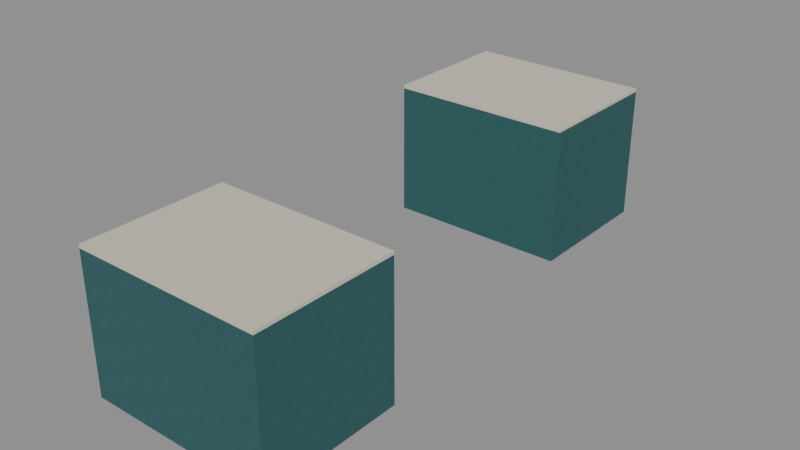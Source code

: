 # Source: StarAtlasEightHabitatFittings.blend  (saved by Blender 4.3.34; exported with 4.5.12 LTS)
import bpy
from mathutils import Matrix  # noqa: F401  (used for matrix-valued properties, if any)

bpy.ops.wm.read_factory_settings(use_empty=True)
scene = bpy.context.scene
scene.name = 'Scene'

# ---- images (referenced by path relative to the original .blend; pixels are not part of the script)
import os
ASSET_DIR = os.environ.get("B2B_ASSET_DIR", "")  # directory of the original .blend (textures are referenced by path, not embedded)
HERE = os.path.dirname(os.path.abspath(__file__))  # packed textures are extracted next to this script under _unpacked/

def load_image(name, relpath, width, height, colorspace="sRGB"):
    """Load a texture the original file referenced (path relative to the .blend, or extracted next to this script)."""
    p = next((c for c in (os.path.join(HERE, relpath), os.path.join(ASSET_DIR, relpath)) if relpath and os.path.exists(c)), "")
    if p:
        img = bpy.data.images.load(p, check_existing=True)
        img.name = name
    else:  # same state as the original file: an image datablock whose file is absent (Cycles renders it pink)
        img = bpy.data.images.new(name, width, height)
        img.source = "FILE"
        img.filepath = "//" + (relpath or name)
    img.colorspace_settings.name = colorspace
    return img
img_ast_aqu_007_teal_weave_png = load_image('AST-AQU-007_teal_weave.png', '_unpacked/AST-AQU-007_teal_weave.5455376a.png', 256, 256, 'sRGB')
img_ast_aqu_001_ivory_enamel_png = load_image('AST-AQU-001_ivory_enamel.png', '_unpacked/AST-AQU-001_ivory_enamel.6871abcc.png', 256, 256, 'sRGB')
img_ast_aqu_012_warm_walnut_png = load_image('AST-AQU-012_warm_walnut.png', '_unpacked/AST-AQU-012_warm_walnut.6751f03b.png', 256, 256, 'sRGB')

# ---- materials (node trees are filled in below, after node groups)
mat_eighthabitat_teal_weave = bpy.data.materials.new('EightHabitat_teal_weave')
mat_eighthabitat_teal_weave.diffuse_color = (0.09, 0.25, 0.23, 1.0)
mat_eighthabitat_ivory_enamel = bpy.data.materials.new('EightHabitat_ivory_enamel')
mat_eighthabitat_ivory_enamel.diffuse_color = (0.78, 0.73, 0.63, 1.0)
mat_eighthabitat_warm_walnut = bpy.data.materials.new('EightHabitat_warm_walnut')
mat_eighthabitat_warm_walnut.diffuse_color = (0.25, 0.12, 0.065, 1.0)

# ---- material node trees
mat_eighthabitat_teal_weave.use_nodes = True; mat_eighthabitat_teal_weave.node_tree.nodes.clear()
_N = mat_eighthabitat_teal_weave.node_tree.nodes; _L = mat_eighthabitat_teal_weave.node_tree.links
n0 = _N.new('ShaderNodeBsdfPrincipled'); n0.name = 'Principled BSDF'; n0.location = (10, 300)
n0.inputs[2].default_value = 0.75
n1 = _N.new('ShaderNodeOutputMaterial'); n1.name = 'Material Output'; n1.location = (300, 300)
n2 = _N.new('ShaderNodeTexImage'); n2.name = 'Image Texture'; n2.location = (0, 0)
n2.image = img_ast_aqu_007_teal_weave_png
n2.interpolation = 'Closest'
_L.new(n0.outputs[0], n1.inputs[0])
_L.new(n2.outputs[0], n0.inputs[0])
n1.is_active_output = True
mat_eighthabitat_ivory_enamel.use_nodes = True; mat_eighthabitat_ivory_enamel.node_tree.nodes.clear()
_N = mat_eighthabitat_ivory_enamel.node_tree.nodes; _L = mat_eighthabitat_ivory_enamel.node_tree.links
n0 = _N.new('ShaderNodeBsdfPrincipled'); n0.name = 'Principled BSDF'; n0.location = (10, 300)
n0.inputs[2].default_value = 0.75
n1 = _N.new('ShaderNodeOutputMaterial'); n1.name = 'Material Output'; n1.location = (300, 300)
n2 = _N.new('ShaderNodeTexImage'); n2.name = 'Image Texture'; n2.location = (0, 0)
n2.image = img_ast_aqu_001_ivory_enamel_png
n2.interpolation = 'Closest'
_L.new(n0.outputs[0], n1.inputs[0])
_L.new(n2.outputs[0], n0.inputs[0])
n1.is_active_output = True
mat_eighthabitat_warm_walnut.use_nodes = True; mat_eighthabitat_warm_walnut.node_tree.nodes.clear()
_N = mat_eighthabitat_warm_walnut.node_tree.nodes; _L = mat_eighthabitat_warm_walnut.node_tree.links
n0 = _N.new('ShaderNodeBsdfPrincipled'); n0.name = 'Principled BSDF'; n0.location = (10, 300)
n0.inputs[2].default_value = 0.75
n1 = _N.new('ShaderNodeOutputMaterial'); n1.name = 'Material Output'; n1.location = (300, 300)
n2 = _N.new('ShaderNodeTexImage'); n2.name = 'Image Texture'; n2.location = (0, 0)
n2.image = img_ast_aqu_012_warm_walnut_png
n2.interpolation = 'Closest'
_L.new(n0.outputs[0], n1.inputs[0])
_L.new(n2.outputs[0], n0.inputs[0])
n1.is_active_output = True

# ---- meshes
me_sa413_cocoon_leftliner = bpy.data.meshes.new('SA413_Cocoon_LeftLiner')
me_sa413_cocoon_leftliner.from_pydata([(-74.49, 41.87, 93.0), (-74.49, 41.93, 93.0), (-74.49, 41.87, 95.44), (-74.49, 41.93, 95.44), (-71.13, 41.87, 93.0), (-71.13, 41.93, 93.0), (-71.13, 41.87, 95.44), (-71.13, 41.93, 95.44)], [], [(0, 2, 3, 1), (4, 5, 7, 6), (0, 1, 5, 4), (2, 6, 7, 3), (0, 4, 6, 2), (1, 3, 7, 5)])
_uv = me_sa413_cocoon_leftliner.uv_layers.new(name='MetreScaled')
_uv.uv.foreach_set('vector', [-41.87, 93.0, -41.87, 95.44, -41.93, 95.44, -41.93, 93.0, 41.87, 93.0, 41.93, 93.0, 41.93, 95.44, 41.87, 95.44, -74.49, -41.87, -74.49, -41.93, -71.13, -41.93, -71.13, -41.87, -74.49, 41.87, -71.13, 41.87, -71.13, 41.93, -74.49, 41.93, -74.49, 93.0, -71.13, 93.0, -71.13, 95.44, -74.49, 95.44, 74.49, 93.0, 74.49, 95.44, 71.13, 95.44, 71.13, 93.0])
me_sa413_cocoon_leftliner.materials.append(mat_eighthabitat_teal_weave)
me_sa413_cocoon_leftliner.update()
me_sa413_cocoon_rightliner = bpy.data.meshes.new('SA413_Cocoon_RightLiner')
me_sa413_cocoon_rightliner.from_pydata([(-74.49, 44.37, 93.0), (-74.49, 44.43, 93.0), (-74.49, 44.37, 95.44), (-74.49, 44.43, 95.44), (-71.13, 44.37, 93.0), (-71.13, 44.43, 93.0), (-71.13, 44.37, 95.44), (-71.13, 44.43, 95.44)], [], [(0, 2, 3, 1), (4, 5, 7, 6), (0, 1, 5, 4), (2, 6, 7, 3), (0, 4, 6, 2), (1, 3, 7, 5)])
_uv = me_sa413_cocoon_rightliner.uv_layers.new(name='MetreScaled')
_uv.uv.foreach_set('vector', [-44.37, 93.0, -44.37, 95.44, -44.43, 95.44, -44.43, 93.0, 44.37, 93.0, 44.43, 93.0, 44.43, 95.44, 44.37, 95.44, -74.49, -44.37, -74.49, -44.43, -71.13, -44.43, -71.13, -44.37, -74.49, 44.37, -71.13, 44.37, -71.13, 44.43, -74.49, 44.43, -74.49, 93.0, -71.13, 93.0, -71.13, 95.44, -74.49, 95.44, 74.49, 93.0, 74.49, 95.44, 71.13, 95.44, 71.13, 93.0])
me_sa413_cocoon_rightliner.materials.append(mat_eighthabitat_teal_weave)
me_sa413_cocoon_rightliner.update()
me_sa413_cocoon_rearliner = bpy.data.meshes.new('SA413_Cocoon_RearLiner')
me_sa413_cocoon_rearliner.from_pydata([(-71.19, 41.93, 93.0), (-71.19, 44.37, 93.0), (-71.19, 41.93, 95.44), (-71.19, 44.37, 95.44), (-71.13, 41.93, 93.0), (-71.13, 44.37, 93.0), (-71.13, 41.93, 95.44), (-71.13, 44.37, 95.44)], [], [(0, 2, 3, 1), (4, 5, 7, 6), (0, 1, 5, 4), (2, 6, 7, 3), (0, 4, 6, 2), (1, 3, 7, 5)])
_uv = me_sa413_cocoon_rearliner.uv_layers.new(name='MetreScaled')
_uv.uv.foreach_set('vector', [-41.93, 93.0, -41.93, 95.44, -44.37, 95.44, -44.37, 93.0, 41.93, 93.0, 44.37, 93.0, 44.37, 95.44, 41.93, 95.44, -71.19, -41.93, -71.19, -44.37, -71.13, -44.37, -71.13, -41.93, -71.19, 41.93, -71.13, 41.93, -71.13, 44.37, -71.19, 44.37, -71.19, 93.0, -71.13, 93.0, -71.13, 95.44, -71.19, 95.44, 71.19, 93.0, 71.19, 95.44, 71.13, 95.44, 71.13, 93.0])
me_sa413_cocoon_rearliner.materials.append(mat_eighthabitat_teal_weave)
me_sa413_cocoon_rearliner.update()
me_sa413_cocoon_roof = bpy.data.meshes.new('SA413_Cocoon_Roof')
me_sa413_cocoon_roof.from_pydata([(-74.49, 41.87, 95.44), (-74.49, 44.43, 95.44), (-74.49, 41.87, 95.5), (-74.49, 44.43, 95.5), (-71.13, 41.87, 95.44), (-71.13, 44.43, 95.44), (-71.13, 41.87, 95.5), (-71.13, 44.43, 95.5)], [], [(0, 2, 3, 1), (4, 5, 7, 6), (0, 1, 5, 4), (2, 6, 7, 3), (0, 4, 6, 2), (1, 3, 7, 5)])
_uv = me_sa413_cocoon_roof.uv_layers.new(name='MetreScaled')
_uv.uv.foreach_set('vector', [-41.87, 95.44, -41.87, 95.5, -44.43, 95.5, -44.43, 95.44, 41.87, 95.44, 44.43, 95.44, 44.43, 95.5, 41.87, 95.5, -74.49, -41.87, -74.49, -44.43, -71.13, -44.43, -71.13, -41.87, -74.49, 41.87, -71.13, 41.87, -71.13, 44.43, -74.49, 44.43, -74.49, 95.44, -71.13, 95.44, -71.13, 95.5, -74.49, 95.5, 74.49, 95.44, 74.49, 95.5, 71.13, 95.5, 71.13, 95.44])
me_sa413_cocoon_roof.materials.append(mat_eighthabitat_ivory_enamel)
me_sa413_cocoon_roof.update()
me_sa413_cocoon_frontleftjamb = bpy.data.meshes.new('SA413_Cocoon_FrontLeftJamb')
me_sa413_cocoon_frontleftjamb.from_pydata([(-74.49, 41.93, 93.0), (-74.49, 42.56, 93.0), (-74.49, 41.93, 95.44), (-74.49, 42.56, 95.44), (-74.43, 41.93, 93.0), (-74.43, 42.56, 93.0), (-74.43, 41.93, 95.44), (-74.43, 42.56, 95.44)], [], [(0, 2, 3, 1), (4, 5, 7, 6), (0, 1, 5, 4), (2, 6, 7, 3), (0, 4, 6, 2), (1, 3, 7, 5)])
_uv = me_sa413_cocoon_frontleftjamb.uv_layers.new(name='MetreScaled')
_uv.uv.foreach_set('vector', [-41.93, 93.0, -41.93, 95.44, -42.56, 95.44, -42.56, 93.0, 41.93, 93.0, 42.56, 93.0, 42.56, 95.44, 41.93, 95.44, -74.49, -41.93, -74.49, -42.56, -74.43, -42.56, -74.43, -41.93, -74.49, 41.93, -74.43, 41.93, -74.43, 42.56, -74.49, 42.56, -74.49, 93.0, -74.43, 93.0, -74.43, 95.44, -74.49, 95.44, 74.49, 93.0, 74.49, 95.44, 74.43, 95.44, 74.43, 93.0])
me_sa413_cocoon_frontleftjamb.materials.append(mat_eighthabitat_warm_walnut)
me_sa413_cocoon_frontleftjamb.update()
me_sa413_cocoon_frontrightjamb = bpy.data.meshes.new('SA413_Cocoon_FrontRightJamb')
me_sa413_cocoon_frontrightjamb.from_pydata([(-74.49, 43.74, 93.0), (-74.49, 44.37, 93.0), (-74.49, 43.74, 95.44), (-74.49, 44.37, 95.44), (-74.43, 43.74, 93.0), (-74.43, 44.37, 93.0), (-74.43, 43.74, 95.44), (-74.43, 44.37, 95.44)], [], [(0, 2, 3, 1), (4, 5, 7, 6), (0, 1, 5, 4), (2, 6, 7, 3), (0, 4, 6, 2), (1, 3, 7, 5)])
_uv = me_sa413_cocoon_frontrightjamb.uv_layers.new(name='MetreScaled')
_uv.uv.foreach_set('vector', [-43.74, 93.0, -43.74, 95.44, -44.37, 95.44, -44.37, 93.0, 43.74, 93.0, 44.37, 93.0, 44.37, 95.44, 43.74, 95.44, -74.49, -43.74, -74.49, -44.37, -74.43, -44.37, -74.43, -43.74, -74.49, 43.74, -74.43, 43.74, -74.43, 44.37, -74.49, 44.37, -74.49, 93.0, -74.43, 93.0, -74.43, 95.44, -74.49, 95.44, 74.49, 93.0, 74.49, 95.44, 74.43, 95.44, 74.43, 93.0])
me_sa413_cocoon_frontrightjamb.materials.append(mat_eighthabitat_warm_walnut)
me_sa413_cocoon_frontrightjamb.update()
me_sa413_cocoon_doorheader = bpy.data.meshes.new('SA413_Cocoon_DoorHeader')
me_sa413_cocoon_doorheader.from_pydata([(-74.49, 42.56, 95.23), (-74.49, 43.74, 95.23), (-74.49, 42.56, 95.44), (-74.49, 43.74, 95.44), (-74.43, 42.56, 95.23), (-74.43, 43.74, 95.23), (-74.43, 42.56, 95.44), (-74.43, 43.74, 95.44)], [], [(0, 2, 3, 1), (4, 5, 7, 6), (0, 1, 5, 4), (2, 6, 7, 3), (0, 4, 6, 2), (1, 3, 7, 5)])
_uv = me_sa413_cocoon_doorheader.uv_layers.new(name='MetreScaled')
_uv.uv.foreach_set('vector', [-42.56, 95.23, -42.56, 95.44, -43.74, 95.44, -43.74, 95.23, 42.56, 95.23, 43.74, 95.23, 43.74, 95.44, 42.56, 95.44, -74.49, -42.56, -74.49, -43.74, -74.43, -43.74, -74.43, -42.56, -74.49, 42.56, -74.43, 42.56, -74.43, 43.74, -74.49, 43.74, -74.49, 95.23, -74.43, 95.23, -74.43, 95.44, -74.49, 95.44, 74.49, 95.23, 74.49, 95.44, 74.43, 95.44, 74.43, 95.23])
me_sa413_cocoon_doorheader.materials.append(mat_eighthabitat_warm_walnut)
me_sa413_cocoon_doorheader.update()
me_sa437_cocoon_leftliner = bpy.data.meshes.new('SA437_Cocoon_LeftLiner')
me_sa437_cocoon_leftliner.from_pydata([(-75.09, 49.42, 93.0), (-75.09, 49.48, 93.0), (-75.09, 49.42, 95.44), (-75.09, 49.48, 95.44), (-71.73, 49.42, 93.0), (-71.73, 49.48, 93.0), (-71.73, 49.42, 95.44), (-71.73, 49.48, 95.44)], [], [(0, 2, 3, 1), (4, 5, 7, 6), (0, 1, 5, 4), (2, 6, 7, 3), (0, 4, 6, 2), (1, 3, 7, 5)])
_uv = me_sa437_cocoon_leftliner.uv_layers.new(name='MetreScaled')
_uv.uv.foreach_set('vector', [-49.42, 93.0, -49.42, 95.44, -49.48, 95.44, -49.48, 93.0, 49.42, 93.0, 49.48, 93.0, 49.48, 95.44, 49.42, 95.44, -75.09, -49.42, -75.09, -49.48, -71.73, -49.48, -71.73, -49.42, -75.09, 49.42, -71.73, 49.42, -71.73, 49.48, -75.09, 49.48, -75.09, 93.0, -71.73, 93.0, -71.73, 95.44, -75.09, 95.44, 75.09, 93.0, 75.09, 95.44, 71.73, 95.44, 71.73, 93.0])
me_sa437_cocoon_leftliner.materials.append(mat_eighthabitat_teal_weave)
me_sa437_cocoon_leftliner.update()
me_sa437_cocoon_rightliner = bpy.data.meshes.new('SA437_Cocoon_RightLiner')
me_sa437_cocoon_rightliner.from_pydata([(-75.09, 51.92, 93.0), (-75.09, 51.98, 93.0), (-75.09, 51.92, 95.44), (-75.09, 51.98, 95.44), (-71.73, 51.92, 93.0), (-71.73, 51.98, 93.0), (-71.73, 51.92, 95.44), (-71.73, 51.98, 95.44)], [], [(0, 2, 3, 1), (4, 5, 7, 6), (0, 1, 5, 4), (2, 6, 7, 3), (0, 4, 6, 2), (1, 3, 7, 5)])
_uv = me_sa437_cocoon_rightliner.uv_layers.new(name='MetreScaled')
_uv.uv.foreach_set('vector', [-51.92, 93.0, -51.92, 95.44, -51.98, 95.44, -51.98, 93.0, 51.92, 93.0, 51.98, 93.0, 51.98, 95.44, 51.92, 95.44, -75.09, -51.92, -75.09, -51.98, -71.73, -51.98, -71.73, -51.92, -75.09, 51.92, -71.73, 51.92, -71.73, 51.98, -75.09, 51.98, -75.09, 93.0, -71.73, 93.0, -71.73, 95.44, -75.09, 95.44, 75.09, 93.0, 75.09, 95.44, 71.73, 95.44, 71.73, 93.0])
me_sa437_cocoon_rightliner.materials.append(mat_eighthabitat_teal_weave)
me_sa437_cocoon_rightliner.update()
me_sa437_cocoon_rearliner = bpy.data.meshes.new('SA437_Cocoon_RearLiner')
me_sa437_cocoon_rearliner.from_pydata([(-71.79, 49.48, 93.0), (-71.79, 51.92, 93.0), (-71.79, 49.48, 95.44), (-71.79, 51.92, 95.44), (-71.73, 49.48, 93.0), (-71.73, 51.92, 93.0), (-71.73, 49.48, 95.44), (-71.73, 51.92, 95.44)], [], [(0, 2, 3, 1), (4, 5, 7, 6), (0, 1, 5, 4), (2, 6, 7, 3), (0, 4, 6, 2), (1, 3, 7, 5)])
_uv = me_sa437_cocoon_rearliner.uv_layers.new(name='MetreScaled')
_uv.uv.foreach_set('vector', [-49.48, 93.0, -49.48, 95.44, -51.92, 95.44, -51.92, 93.0, 49.48, 93.0, 51.92, 93.0, 51.92, 95.44, 49.48, 95.44, -71.79, -49.48, -71.79, -51.92, -71.73, -51.92, -71.73, -49.48, -71.79, 49.48, -71.73, 49.48, -71.73, 51.92, -71.79, 51.92, -71.79, 93.0, -71.73, 93.0, -71.73, 95.44, -71.79, 95.44, 71.79, 93.0, 71.79, 95.44, 71.73, 95.44, 71.73, 93.0])
me_sa437_cocoon_rearliner.materials.append(mat_eighthabitat_teal_weave)
me_sa437_cocoon_rearliner.update()
me_sa437_cocoon_roof = bpy.data.meshes.new('SA437_Cocoon_Roof')
me_sa437_cocoon_roof.from_pydata([(-75.09, 49.42, 95.44), (-75.09, 51.98, 95.44), (-75.09, 49.42, 95.5), (-75.09, 51.98, 95.5), (-71.73, 49.42, 95.44), (-71.73, 51.98, 95.44), (-71.73, 49.42, 95.5), (-71.73, 51.98, 95.5)], [], [(0, 2, 3, 1), (4, 5, 7, 6), (0, 1, 5, 4), (2, 6, 7, 3), (0, 4, 6, 2), (1, 3, 7, 5)])
_uv = me_sa437_cocoon_roof.uv_layers.new(name='MetreScaled')
_uv.uv.foreach_set('vector', [-49.42, 95.44, -49.42, 95.5, -51.98, 95.5, -51.98, 95.44, 49.42, 95.44, 51.98, 95.44, 51.98, 95.5, 49.42, 95.5, -75.09, -49.42, -75.09, -51.98, -71.73, -51.98, -71.73, -49.42, -75.09, 49.42, -71.73, 49.42, -71.73, 51.98, -75.09, 51.98, -75.09, 95.44, -71.73, 95.44, -71.73, 95.5, -75.09, 95.5, 75.09, 95.44, 75.09, 95.5, 71.73, 95.5, 71.73, 95.44])
me_sa437_cocoon_roof.materials.append(mat_eighthabitat_ivory_enamel)
me_sa437_cocoon_roof.update()
me_sa437_cocoon_frontleftjamb = bpy.data.meshes.new('SA437_Cocoon_FrontLeftJamb')
me_sa437_cocoon_frontleftjamb.from_pydata([(-75.09, 49.48, 93.0), (-75.09, 50.11, 93.0), (-75.09, 49.48, 95.44), (-75.09, 50.11, 95.44), (-75.03, 49.48, 93.0), (-75.03, 50.11, 93.0), (-75.03, 49.48, 95.44), (-75.03, 50.11, 95.44)], [], [(0, 2, 3, 1), (4, 5, 7, 6), (0, 1, 5, 4), (2, 6, 7, 3), (0, 4, 6, 2), (1, 3, 7, 5)])
_uv = me_sa437_cocoon_frontleftjamb.uv_layers.new(name='MetreScaled')
_uv.uv.foreach_set('vector', [-49.48, 93.0, -49.48, 95.44, -50.11, 95.44, -50.11, 93.0, 49.48, 93.0, 50.11, 93.0, 50.11, 95.44, 49.48, 95.44, -75.09, -49.48, -75.09, -50.11, -75.03, -50.11, -75.03, -49.48, -75.09, 49.48, -75.03, 49.48, -75.03, 50.11, -75.09, 50.11, -75.09, 93.0, -75.03, 93.0, -75.03, 95.44, -75.09, 95.44, 75.09, 93.0, 75.09, 95.44, 75.03, 95.44, 75.03, 93.0])
me_sa437_cocoon_frontleftjamb.materials.append(mat_eighthabitat_warm_walnut)
me_sa437_cocoon_frontleftjamb.update()
me_sa437_cocoon_frontrightjamb = bpy.data.meshes.new('SA437_Cocoon_FrontRightJamb')
me_sa437_cocoon_frontrightjamb.from_pydata([(-75.09, 51.29, 93.0), (-75.09, 51.92, 93.0), (-75.09, 51.29, 95.44), (-75.09, 51.92, 95.44), (-75.03, 51.29, 93.0), (-75.03, 51.92, 93.0), (-75.03, 51.29, 95.44), (-75.03, 51.92, 95.44)], [], [(0, 2, 3, 1), (4, 5, 7, 6), (0, 1, 5, 4), (2, 6, 7, 3), (0, 4, 6, 2), (1, 3, 7, 5)])
_uv = me_sa437_cocoon_frontrightjamb.uv_layers.new(name='MetreScaled')
_uv.uv.foreach_set('vector', [-51.29, 93.0, -51.29, 95.44, -51.92, 95.44, -51.92, 93.0, 51.29, 93.0, 51.92, 93.0, 51.92, 95.44, 51.29, 95.44, -75.09, -51.29, -75.09, -51.92, -75.03, -51.92, -75.03, -51.29, -75.09, 51.29, -75.03, 51.29, -75.03, 51.92, -75.09, 51.92, -75.09, 93.0, -75.03, 93.0, -75.03, 95.44, -75.09, 95.44, 75.09, 93.0, 75.09, 95.44, 75.03, 95.44, 75.03, 93.0])
me_sa437_cocoon_frontrightjamb.materials.append(mat_eighthabitat_warm_walnut)
me_sa437_cocoon_frontrightjamb.update()
me_sa437_cocoon_doorheader = bpy.data.meshes.new('SA437_Cocoon_DoorHeader')
me_sa437_cocoon_doorheader.from_pydata([(-75.09, 50.11, 95.23), (-75.09, 51.29, 95.23), (-75.09, 50.11, 95.44), (-75.09, 51.29, 95.44), (-75.03, 50.11, 95.23), (-75.03, 51.29, 95.23), (-75.03, 50.11, 95.44), (-75.03, 51.29, 95.44)], [], [(0, 2, 3, 1), (4, 5, 7, 6), (0, 1, 5, 4), (2, 6, 7, 3), (0, 4, 6, 2), (1, 3, 7, 5)])
_uv = me_sa437_cocoon_doorheader.uv_layers.new(name='MetreScaled')
_uv.uv.foreach_set('vector', [-50.11, 95.23, -50.11, 95.44, -51.29, 95.44, -51.29, 95.23, 50.11, 95.23, 51.29, 95.23, 51.29, 95.44, 50.11, 95.44, -75.09, -50.11, -75.09, -51.29, -75.03, -51.29, -75.03, -50.11, -75.09, 50.11, -75.03, 50.11, -75.03, 51.29, -75.09, 51.29, -75.09, 95.23, -75.03, 95.23, -75.03, 95.44, -75.09, 95.44, 75.09, 95.23, 75.09, 95.44, 75.03, 95.44, 75.03, 95.23])
me_sa437_cocoon_doorheader.materials.append(mat_eighthabitat_warm_walnut)
me_sa437_cocoon_doorheader.update()

# ---- objects
ob_sa413_cocoon_leftliner = bpy.data.objects.new('SA413_Cocoon_LeftLiner', me_sa413_cocoon_leftliner)
ob_sa413_cocoon_rightliner = bpy.data.objects.new('SA413_Cocoon_RightLiner', me_sa413_cocoon_rightliner)
ob_sa413_cocoon_rearliner = bpy.data.objects.new('SA413_Cocoon_RearLiner', me_sa413_cocoon_rearliner)
ob_sa413_cocoon_roof = bpy.data.objects.new('SA413_Cocoon_Roof', me_sa413_cocoon_roof)
ob_sa413_cocoon_frontleftjamb = bpy.data.objects.new('SA413_Cocoon_FrontLeftJamb', me_sa413_cocoon_frontleftjamb)
ob_sa413_cocoon_frontrightjamb = bpy.data.objects.new('SA413_Cocoon_FrontRightJamb', me_sa413_cocoon_frontrightjamb)
ob_sa413_cocoon_doorheader = bpy.data.objects.new('SA413_Cocoon_DoorHeader', me_sa413_cocoon_doorheader)
ob_sa437_cocoon_leftliner = bpy.data.objects.new('SA437_Cocoon_LeftLiner', me_sa437_cocoon_leftliner)
ob_sa437_cocoon_rightliner = bpy.data.objects.new('SA437_Cocoon_RightLiner', me_sa437_cocoon_rightliner)
ob_sa437_cocoon_rearliner = bpy.data.objects.new('SA437_Cocoon_RearLiner', me_sa437_cocoon_rearliner)
ob_sa437_cocoon_roof = bpy.data.objects.new('SA437_Cocoon_Roof', me_sa437_cocoon_roof)
ob_sa437_cocoon_frontleftjamb = bpy.data.objects.new('SA437_Cocoon_FrontLeftJamb', me_sa437_cocoon_frontleftjamb)
ob_sa437_cocoon_frontrightjamb = bpy.data.objects.new('SA437_Cocoon_FrontRightJamb', me_sa437_cocoon_frontrightjamb)
ob_sa437_cocoon_doorheader = bpy.data.objects.new('SA437_Cocoon_DoorHeader', me_sa437_cocoon_doorheader)

# ---- transforms, parenting, visibility, modifiers, constraints
ob_sa413_cocoon_leftliner.location = (0.0, 0.0, 0.0)
ob_sa413_cocoon_rightliner.location = (0.0, 0.0, 0.0)
ob_sa413_cocoon_rearliner.location = (0.0, 0.0, 0.0)
ob_sa413_cocoon_roof.location = (0.0, 0.0, 0.0)
ob_sa413_cocoon_frontleftjamb.location = (0.0, 0.0, 0.0)
ob_sa413_cocoon_frontrightjamb.location = (0.0, 0.0, 0.0)
ob_sa413_cocoon_doorheader.location = (0.0, 0.0, 0.0)
ob_sa437_cocoon_leftliner.location = (0.0, 0.0, 0.0)
ob_sa437_cocoon_rightliner.location = (0.0, 0.0, 0.0)
ob_sa437_cocoon_rearliner.location = (0.0, 0.0, 0.0)
ob_sa437_cocoon_roof.location = (0.0, 0.0, 0.0)
ob_sa437_cocoon_frontleftjamb.location = (0.0, 0.0, 0.0)
ob_sa437_cocoon_frontrightjamb.location = (0.0, 0.0, 0.0)
ob_sa437_cocoon_doorheader.location = (0.0, 0.0, 0.0)

# ---- collection membership
scene.collection.objects.link(ob_sa413_cocoon_leftliner)
scene.collection.objects.link(ob_sa413_cocoon_rightliner)
scene.collection.objects.link(ob_sa413_cocoon_rearliner)
scene.collection.objects.link(ob_sa413_cocoon_roof)
scene.collection.objects.link(ob_sa413_cocoon_frontleftjamb)
scene.collection.objects.link(ob_sa413_cocoon_frontrightjamb)
scene.collection.objects.link(ob_sa413_cocoon_doorheader)
scene.collection.objects.link(ob_sa437_cocoon_leftliner)
scene.collection.objects.link(ob_sa437_cocoon_rightliner)
scene.collection.objects.link(ob_sa437_cocoon_rearliner)
scene.collection.objects.link(ob_sa437_cocoon_roof)
scene.collection.objects.link(ob_sa437_cocoon_frontleftjamb)
scene.collection.objects.link(ob_sa437_cocoon_frontrightjamb)
scene.collection.objects.link(ob_sa437_cocoon_doorheader)

# ---- scene / render settings (as saved in the file)
scene.frame_start = 1; scene.frame_end = 250; scene.frame_set(1)
scene.render.engine = 'BLENDER_EEVEE_NEXT'
bpy.context.view_layer.update()

# ---- added for rendering (the .blend has no active camera and no usable light): camera, sun + grey world if the file has none
cam_auto = bpy.data.cameras.new('AutoCamera')
cam_auto.lens = 50.0
cam_auto.sensor_width = 36.0
cam_auto.clip_end = 1000.0
ob_auto_camera = bpy.data.objects.new('AutoCamera', cam_auto)
scene.collection.objects.link(ob_auto_camera)
ob_auto_camera.location = (-62.8012, 34.5544, 102.497)
ob_auto_camera.rotation_euler = (1.09748, -7.21219e-08, 0.694738)
scene.camera = ob_auto_camera
light_auto_sun = bpy.data.lights.new('AutoSun', 'SUN')
light_auto_sun.energy = 3.0
light_auto_sun.angle = 0.0523599
ob_auto_sun = bpy.data.objects.new('AutoSun', light_auto_sun)
scene.collection.objects.link(ob_auto_sun)
ob_auto_sun.rotation_euler = (0.872665, 0.174533, 0.523599)
if scene.world is None:
    world_auto = bpy.data.worlds.new('AutoWorld')
    world_auto.color = (0.3, 0.3, 0.3)
    scene.world = world_auto
bpy.context.view_layer.update()
